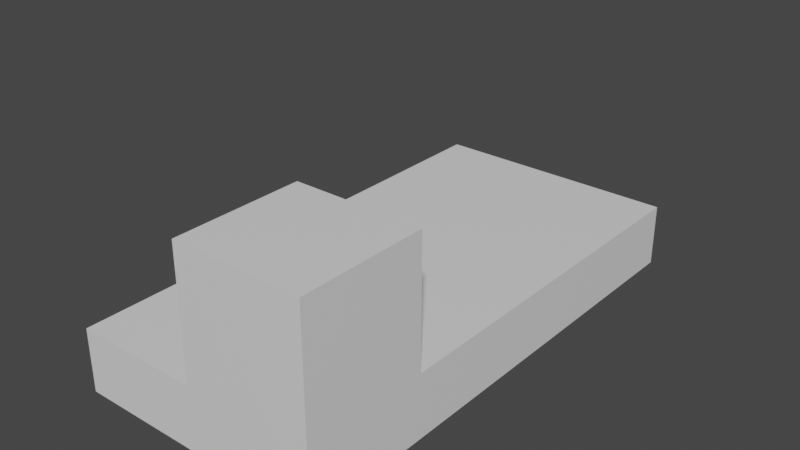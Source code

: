 # Source: control01.blend  (saved by Blender 3.0.42; exported with 4.5.12 LTS)
import bpy
from mathutils import Matrix  # noqa: F401  (used for matrix-valued properties, if any)

bpy.ops.wm.read_factory_settings(use_empty=True)
scene = bpy.context.scene
scene.name = '0'

# ---- collections
col_collection = bpy.data.collections.new('Collection'); scene.collection.children.link(col_collection)

# ---- materials (node trees are filled in below, after node groups)
mat_scenery_building_plaster_white = bpy.data.materials.new('SCENERY_BUILDING_PLASTER_WHITE')
mat_scenery_building_plaster_white.alpha_threshold = 0.0
mat_scenery_building_plaster_white.use_transparent_shadow = False
mat_scenery_building_plaster_white.line_color = (0.0, 0.0, 0.0, 1.0)
mat_glass = bpy.data.materials.new('GLASS')
mat_glass.alpha_threshold = 0.0
mat_glass.use_transparent_shadow = False
mat_glass.line_color = (0.0, 0.0, 0.0, 1.0)
mat_scenery_road_secondary = bpy.data.materials.new('SCENERY_ROAD_SECONDARY')
mat_scenery_road_secondary.alpha_threshold = 0.0
mat_scenery_road_secondary.use_transparent_shadow = False
mat_scenery_road_secondary.line_color = (0.0, 0.0, 0.0, 1.0)
mat_scenery_road_main = bpy.data.materials.new('SCENERY_ROAD_MAIN')
mat_scenery_road_main.alpha_threshold = 0.0
mat_scenery_road_main.use_transparent_shadow = False
mat_scenery_road_main.line_color = (0.0, 0.0, 0.0, 1.0)
mat_light_red = bpy.data.materials.new('LIGHT_RED')
mat_light_red.alpha_threshold = 0.0
mat_light_red.use_transparent_shadow = False
mat_light_red.line_color = (0.0, 0.0, 0.0, 1.0)
mat_light_yellow = bpy.data.materials.new('LIGHT_YELLOW')
mat_light_yellow.alpha_threshold = 0.0
mat_light_yellow.use_transparent_shadow = False
mat_light_yellow.line_color = (0.0, 0.0, 0.0, 1.0)

# ---- material node trees
mat_scenery_building_plaster_white.use_nodes = True; mat_scenery_building_plaster_white.node_tree.nodes.clear()
_N = mat_scenery_building_plaster_white.node_tree.nodes; _L = mat_scenery_building_plaster_white.node_tree.links
n0 = _N.new('ShaderNodeOutputMaterial'); n0.name = 'Material Output'; n0.location = (300, 300)
n1 = _N.new('ShaderNodeBsdfPrincipled'); n1.name = 'Principled BSDF'; n1.location = (10, 300)
n1.distribution = 'GGX'
n1.subsurface_method = 'RANDOM_WALK_SKIN'
n1.inputs[2].default_value = 0.4
n1.inputs[3].default_value = 1.45
n1.inputs[27].default_value = (0.0, 0.0, 0.0, 1.0)
n1.inputs[28].default_value = 1.0
_L.new(n1.outputs[0], n0.inputs[0])
n0.is_active_output = True
mat_glass.use_nodes = True; mat_glass.node_tree.nodes.clear()
_N = mat_glass.node_tree.nodes; _L = mat_glass.node_tree.links
n0 = _N.new('ShaderNodeOutputMaterial'); n0.name = 'Material Output'; n0.location = (300, 300)
n1 = _N.new('ShaderNodeBsdfPrincipled'); n1.name = 'Principled BSDF'; n1.location = (10, 300)
n1.distribution = 'GGX'
n1.subsurface_method = 'RANDOM_WALK_SKIN'
n1.inputs[2].default_value = 0.4
n1.inputs[3].default_value = 1.45
n1.inputs[27].default_value = (0.0, 0.0, 0.0, 1.0)
n1.inputs[28].default_value = 1.0
_L.new(n1.outputs[0], n0.inputs[0])
n0.is_active_output = True
mat_scenery_road_secondary.use_nodes = True; mat_scenery_road_secondary.node_tree.nodes.clear()
_N = mat_scenery_road_secondary.node_tree.nodes; _L = mat_scenery_road_secondary.node_tree.links
n0 = _N.new('ShaderNodeOutputMaterial'); n0.name = 'Material Output'; n0.location = (300, 300)
n1 = _N.new('ShaderNodeBsdfPrincipled'); n1.name = 'Principled BSDF'; n1.location = (10, 300)
n1.distribution = 'GGX'
n1.subsurface_method = 'RANDOM_WALK_SKIN'
n1.inputs[2].default_value = 0.4
n1.inputs[3].default_value = 1.45
n1.inputs[27].default_value = (0.0, 0.0, 0.0, 1.0)
n1.inputs[28].default_value = 1.0
_L.new(n1.outputs[0], n0.inputs[0])
n0.is_active_output = True
mat_scenery_road_main.use_nodes = True; mat_scenery_road_main.node_tree.nodes.clear()
_N = mat_scenery_road_main.node_tree.nodes; _L = mat_scenery_road_main.node_tree.links
n0 = _N.new('ShaderNodeOutputMaterial'); n0.name = 'Material Output'; n0.location = (300, 300)
n1 = _N.new('ShaderNodeBsdfPrincipled'); n1.name = 'Principled BSDF'; n1.location = (10, 300)
n1.distribution = 'GGX'
n1.subsurface_method = 'RANDOM_WALK_SKIN'
n1.inputs[2].default_value = 0.4
n1.inputs[3].default_value = 1.45
n1.inputs[27].default_value = (0.0, 0.0, 0.0, 1.0)
n1.inputs[28].default_value = 1.0
_L.new(n1.outputs[0], n0.inputs[0])
n0.is_active_output = True
mat_light_red.use_nodes = True; mat_light_red.node_tree.nodes.clear()
_N = mat_light_red.node_tree.nodes; _L = mat_light_red.node_tree.links
n0 = _N.new('ShaderNodeOutputMaterial'); n0.name = 'Material Output'; n0.location = (300, 300)
n1 = _N.new('ShaderNodeBsdfPrincipled'); n1.name = 'Principled BSDF'; n1.location = (10, 300)
n1.distribution = 'GGX'
n1.subsurface_method = 'RANDOM_WALK_SKIN'
n1.inputs[2].default_value = 0.4
n1.inputs[3].default_value = 1.45
n1.inputs[27].default_value = (0.0, 0.0, 0.0, 1.0)
n1.inputs[28].default_value = 1.0
_L.new(n1.outputs[0], n0.inputs[0])
n0.is_active_output = True
mat_light_yellow.use_nodes = True; mat_light_yellow.node_tree.nodes.clear()
_N = mat_light_yellow.node_tree.nodes; _L = mat_light_yellow.node_tree.links
n0 = _N.new('ShaderNodeOutputMaterial'); n0.name = 'Material Output'; n0.location = (300, 300)
n1 = _N.new('ShaderNodeBsdfPrincipled'); n1.name = 'Principled BSDF'; n1.location = (10, 300)
n1.distribution = 'GGX'
n1.subsurface_method = 'RANDOM_WALK_SKIN'
n1.inputs[2].default_value = 0.4
n1.inputs[3].default_value = 1.45
n1.inputs[27].default_value = (0.0, 0.0, 0.0, 1.0)
n1.inputs[28].default_value = 1.0
_L.new(n1.outputs[0], n0.inputs[0])
n0.is_active_output = True

# ---- world
world_world = bpy.data.worlds.new('World'); scene.world = world_world
world_world.use_nodes = True; world_world.node_tree.nodes.clear()
_N = world_world.node_tree.nodes; _L = world_world.node_tree.links
n0 = _N.new('ShaderNodeOutputWorld'); n0.name = 'World Output'; n0.location = (300, 300)
n1 = _N.new('ShaderNodeBackground'); n1.name = 'Background'; n1.location = (10, 300)
n1.inputs[0].default_value = (0.05088, 0.05088, 0.05088, 1.0)
_L.new(n1.outputs[0], n0.inputs[0])
n0.is_active_output = True
world_world.color = (0.05088, 0.05088, 0.05088)
world_world.use_sun_shadow = False
world_world.sun_shadow_jitter_overblur = 0.0

# ---- meshes
me_cube = bpy.data.meshes.new('Cube')
me_cube.from_pydata([(10.0, 20.0, 5.0), (10.0, 20.0, 0.0), (10.0, -20.0, 5.0), (10.0, -20.0, 0.0), (-10.0, 20.0, 5.0), (-10.0, 20.0, 0.0), (-10.0, -20.0, 5.0), (-10.0, -20.0, 0.0), (0.0, -20.0, 5.0), (0.0, -20.0, 0.0), (10.0, -10.0, 5.0), (10.0, -10.0, 0.0), (0.0, -10.0, 5.0), (10.0, -10.0, 11.0), (10.0, -20.0, 11.0), (0.0, -20.0, 11.0), (0.0, -10.0, 11.0)], [], [(11, 10, 2, 3), (3, 2, 8, 9), (12, 8, 15, 16), (10, 12, 16, 13), (8, 2, 14, 15), (2, 10, 13, 14), (1, 0, 10, 11), (7, 6, 4, 5), (1, 5, 4, 0), (7, 9, 8, 6)])
_uv = me_cube.uv_layers.new(name='UVMap')
_uv.uv.foreach_set('vector', [0.375, 0.6875, 0.625, 0.6875, 0.625, 0.75, 0.375, 0.75, 0.375, 0.75, 0.625, 0.75, 0.625, 0.875, 0.375, 0.875, 0.75, 0.6875, 0.75, 0.75, 0.75, 0.75, 0.75, 0.6875, 0.625, 0.6875, 0.75, 0.6875, 0.75, 0.6875, 0.625, 0.6875, 0.625, 0.875, 0.625, 0.75, 0.625, 0.75, 0.625, 0.875, 0.625, 0.75, 0.625, 0.6875, 0.625, 0.6875, 0.625, 0.75, 0.375, 0.5, 0.625, 0.5, 0.625, 0.6875, 0.375, 0.6875, 0.375, 1.0, 0.625, 1.0, 0.625, 0.25, 0.375, 0.25, 0.375, 0.5, 0.375, 0.25, 0.625, 0.25, 0.625, 0.5, 0.375, 1.0, 0.375, 0.875, 0.625, 0.875, 0.625, 1.0])
me_cube.materials.append(mat_scenery_building_plaster_white)
me_cube.use_remesh_preserve_volume = False
me_cube.use_remesh_preserve_attributes = False
me_cube.use_mirror_vertex_groups = False
me_cube.update()
me_cube_001 = bpy.data.meshes.new('Cube.001')
me_cube_001.from_pydata([(10.0, -10.0, 11.0), (10.0, -20.0, 11.0), (0.0, -20.0, 11.0), (0.0, -10.0, 11.0), (10.0, -10.0, 15.0), (10.0, -20.0, 15.0), (0.0, -20.0, 15.0), (0.0, -10.0, 15.0)], [], [(0, 3, 7, 4), (2, 1, 5, 6), (3, 2, 6, 7), (1, 0, 4, 5)])
_uv = me_cube_001.uv_layers.new(name='UVMap')
_uv.uv.foreach_set('vector', [0.625, 0.6875, 0.75, 0.6875, 0.75, 0.6875, 0.625, 0.6875, 0.625, 0.875, 0.625, 0.75, 0.625, 0.75, 0.625, 0.875, 0.75, 0.6875, 0.75, 0.75, 0.75, 0.75, 0.75, 0.6875, 0.625, 0.75, 0.625, 0.6875, 0.625, 0.6875, 0.625, 0.75])
me_cube_001.materials.append(mat_glass)
me_cube_001.use_remesh_preserve_volume = False
me_cube_001.use_remesh_preserve_attributes = False
me_cube_001.use_mirror_vertex_groups = False
me_cube_001.update()
me_cube_002 = bpy.data.meshes.new('Cube.002')
me_cube_002.from_pydata([(10.0, -10.0, 15.0), (10.0, -20.0, 15.0), (0.0, -20.0, 15.0), (0.0, -10.0, 15.0), (10.0, 20.0, 5.0), (-10.0, 20.0, 5.0), (-10.0, -20.0, 5.0), (0.0, -20.0, 5.0), (6.0, 20.0, 5.0), (10.0, -10.0, 5.0), (-10.0, -10.0, 5.0), (0.0, -10.0, 5.0), (-10.0, -6.0, 5.0), (-10.0, 16.0, 5.0), (10.0, 16.0, 5.0), (10.0, -6.0, 5.0), (6.0, 16.0, 5.0), (6.0, -6.0, 5.0), (-6.0, -20.0, 5.0), (-6.0, 20.0, 5.0), (-6.0, -10.0, 5.0), (-6.0, 16.0, 5.0), (-6.0, -6.0, 5.0)], [], [(0, 3, 2, 1), (20, 10, 6, 18), (15, 17, 11, 9), (22, 12, 10, 20), (19, 5, 13, 21), (21, 13, 12, 22), (4, 8, 16, 14), (14, 16, 17, 15), (8, 19, 21, 16), (17, 22, 20, 11), (11, 20, 18, 7)])
_uv = me_cube_002.uv_layers.new(name='UVMap')
_uv.uv.foreach_set('vector', [0.625, 0.6875, 0.75, 0.6875, 0.75, 0.75, 0.625, 0.75, 0.8125, 0.6875, 0.875, 0.6875, 0.875, 0.75, 0.8125, 0.75, 0.625, 0.625, 0.75, 0.625, 0.75, 0.6875, 0.625, 0.6875, 0.8125, 0.625, 0.875, 0.625, 0.875, 0.6875, 0.8125, 0.6875, 0.8125, 0.5, 0.875, 0.5, 0.875, 0.5625, 0.8125, 0.5625, 0.8125, 0.5625, 0.875, 0.5625, 0.875, 0.625, 0.8125, 0.625, 0.625, 0.5, 0.75, 0.5, 0.75, 0.5625, 0.625, 0.5625, 0.625, 0.5625, 0.75, 0.5625, 0.75, 0.625, 0.625, 0.625, 0.75, 0.5, 0.8125, 0.5, 0.8125, 0.5625, 0.75, 0.5625, 0.75, 0.625, 0.8125, 0.625, 0.8125, 0.6875, 0.75, 0.6875, 0.75, 0.6875, 0.8125, 0.6875, 0.8125, 0.75, 0.75, 0.75])
me_cube_002.materials.append(mat_scenery_road_secondary)
me_cube_002.use_remesh_preserve_volume = False
me_cube_002.use_remesh_preserve_attributes = False
me_cube_002.use_mirror_vertex_groups = False
me_cube_002.update()
me_cube_003 = bpy.data.meshes.new('Cube.003')
me_cube_003.from_pydata([(6.0, 16.0, 5.0), (6.0, -6.0, 5.0), (-6.0, 16.0, 5.0), (-6.0, -6.0, 5.0)], [], [(0, 2, 3, 1)])
_uv = me_cube_003.uv_layers.new(name='UVMap')
_uv.uv.foreach_set('vector', [0.75, 0.5625, 0.8125, 0.5625, 0.8125, 0.625, 0.75, 0.625])
me_cube_003.materials.append(mat_scenery_road_main)
me_cube_003.use_remesh_preserve_volume = False
me_cube_003.use_remesh_preserve_attributes = False
me_cube_003.use_mirror_vertex_groups = False
me_cube_003.update()
me_cube_005 = bpy.data.meshes.new('Cube.005')
me_cube_005.from_pydata([(10.5, -9.5, 13.0), (10.5, -20.5, 13.0), (-0.5, -20.5, 13.0), (-0.5, -9.5, 13.0)], [(0, 1), (1, 2), (3, 2), (3, 0)], [])
_uv = me_cube_005.uv_layers.new(name='UVMap')
_uv.uv.foreach_set('vector', [])
me_cube_005.materials.append(mat_glass)
me_cube_005.use_remesh_preserve_volume = False
me_cube_005.use_remesh_preserve_attributes = False
me_cube_005.use_mirror_vertex_groups = False
me_cube_005.update()
me_cube_006 = bpy.data.meshes.new('Cube.006')
me_cube_006.from_pydata([(10.5, -9.5, 16.0), (10.5, -20.5, 16.0), (-0.5, -20.5, 16.0), (-0.5, -9.5, 16.0)], [], [])
_uv = me_cube_006.uv_layers.new(name='UVMap')
_uv.uv.foreach_set('vector', [])
me_cube_006.materials.append(mat_light_red)
me_cube_006.use_remesh_preserve_volume = False
me_cube_006.use_remesh_preserve_attributes = False
me_cube_006.use_mirror_vertex_groups = False
me_cube_006.update()
me_cube_007 = bpy.data.meshes.new('Cube.007')
me_cube_007.from_pydata([(10.5, 20.5, 5.5), (10.5, -20.5, 5.5), (-10.5, 20.5, 5.5), (-10.5, -20.5, 5.5)], [], [])
_uv = me_cube_007.uv_layers.new(name='UVMap')
_uv.uv.foreach_set('vector', [])
me_cube_007.materials.append(mat_light_yellow)
me_cube_007.use_remesh_preserve_volume = False
me_cube_007.use_remesh_preserve_attributes = False
me_cube_007.use_mirror_vertex_groups = False
me_cube_007.update()

# ---- objects
ob_0_building = bpy.data.objects.new('0_Building', me_cube)
ob_1_glass = bpy.data.objects.new('1_Glass', me_cube_001)
ob_2_roof = bpy.data.objects.new('2_Roof', me_cube_002)
ob_3_roofdark = bpy.data.objects.new('3_RoofDark', me_cube_003)
ob_4_glassdeco = bpy.data.objects.new('4_GlassDeco', me_cube_005)
ob_6_lightsred = bpy.data.objects.new('6_LightsRed', me_cube_006)
ob_5_lightsyellow = bpy.data.objects.new('5_LightsYellow', me_cube_007)

# ---- transforms, parenting, visibility, modifiers, constraints
ob_0_building.location = (0.0, 0.0, 0.0)
ob_0_building.lock_rotations_4d = False
ob_0_building.empty_display_type = 'ARROWS'
ob_0_building.lineart.crease_threshold = 0.0
ob_1_glass.location = (0.0, 0.0, 0.0)
ob_1_glass.lock_rotations_4d = False
ob_1_glass.empty_display_type = 'ARROWS'
ob_1_glass.lineart.crease_threshold = 0.0
ob_2_roof.location = (0.0, 0.0, 0.0)
ob_2_roof.lock_rotations_4d = False
ob_2_roof.empty_display_type = 'ARROWS'
ob_2_roof.lineart.crease_threshold = 0.0
ob_3_roofdark.location = (0.0, 0.0, 0.0)
ob_3_roofdark.lock_rotations_4d = False
ob_3_roofdark.empty_display_type = 'ARROWS'
ob_3_roofdark.lineart.crease_threshold = 0.0
ob_4_glassdeco.location = (0.0, 0.0, 0.0)
ob_4_glassdeco.lock_rotations_4d = False
ob_4_glassdeco.empty_display_type = 'ARROWS'
ob_4_glassdeco.lineart.crease_threshold = 0.0
ob_6_lightsred.location = (0.0, 0.0, 0.0)
ob_6_lightsred.lock_rotations_4d = False
ob_6_lightsred.empty_display_type = 'ARROWS'
ob_6_lightsred.lineart.crease_threshold = 0.0
ob_5_lightsyellow.location = (0.0, 0.0, 0.0)
ob_5_lightsyellow.lock_rotations_4d = False
ob_5_lightsyellow.empty_display_type = 'ARROWS'
ob_5_lightsyellow.lineart.crease_threshold = 0.0

# ---- collection membership
col_collection.objects.link(ob_0_building)
col_collection.objects.link(ob_1_glass)
col_collection.objects.link(ob_2_roof)
col_collection.objects.link(ob_3_roofdark)
col_collection.objects.link(ob_4_glassdeco)
col_collection.objects.link(ob_6_lightsred)
col_collection.objects.link(ob_5_lightsyellow)

# ---- scene / render settings (as saved in the file)
scene.frame_start = 1; scene.frame_end = 250; scene.frame_set(1)
scene.render.engine = 'BLENDER_EEVEE_NEXT'
scene.cycles.sampling_pattern = 'TABULATED_SOBOL'
scene.cycles.use_light_tree = False
scene.view_settings.view_transform = 'Filmic'
bpy.context.view_layer.update()

# ---- added for rendering (the .blend has no active camera and no usable light): camera, sun
cam_auto = bpy.data.cameras.new('AutoCamera')
cam_auto.lens = 50.0
cam_auto.sensor_width = 36.0
cam_auto.clip_end = 1000.0
ob_auto_camera = bpy.data.objects.new('AutoCamera', cam_auto)
scene.collection.objects.link(ob_auto_camera)
ob_auto_camera.location = (45.1183, -54.142, 44.0947)
ob_auto_camera.rotation_euler = (1.09748, -7.21219e-08, 0.694738)
scene.camera = ob_auto_camera
light_auto_sun = bpy.data.lights.new('AutoSun', 'SUN')
light_auto_sun.energy = 3.0
light_auto_sun.angle = 0.0523599
ob_auto_sun = bpy.data.objects.new('AutoSun', light_auto_sun)
scene.collection.objects.link(ob_auto_sun)
ob_auto_sun.rotation_euler = (0.872665, 0.174533, 0.523599)
bpy.context.view_layer.update()

